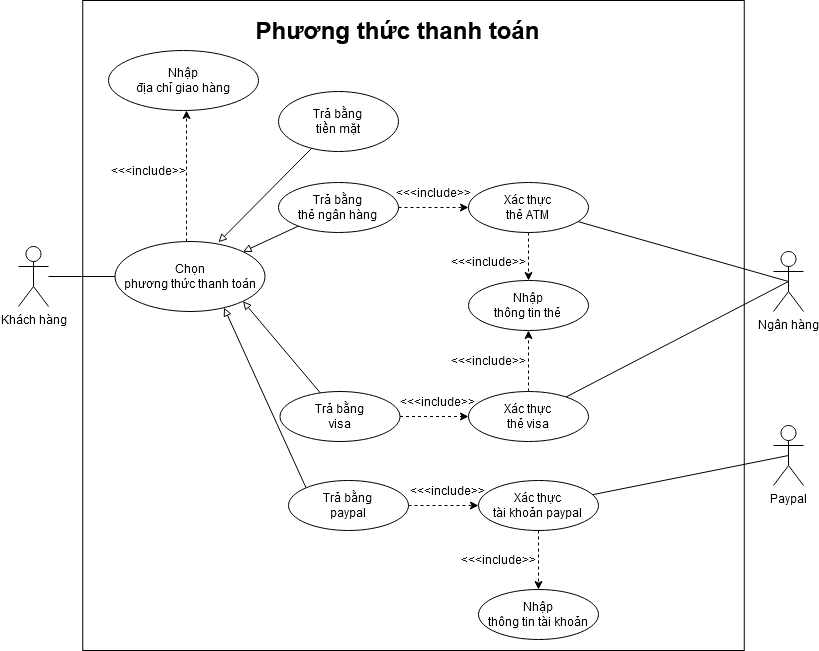

The diagram above was exported from draw.io. Its source (the exported page's mxGraphModel, read from the mxfile embedded in the PNG):
<mxGraphModel dx="842" dy="451" grid="1" gridSize="10" guides="1" tooltips="1" connect="1" arrows="1" fold="1" page="1" pageScale="1" pageWidth="850" pageHeight="1100" math="0" shadow="0">
  <root>
    <mxCell id="Jzq1xagr0u7CVlTdhDcG-0" />
    <mxCell id="Jzq1xagr0u7CVlTdhDcG-1" parent="Jzq1xagr0u7CVlTdhDcG-0" />
    <mxCell id="ESvvrTZGQCT5TZj05NjV-0" value="" style="rounded=0;whiteSpace=wrap;html=1;" vertex="1" parent="Jzq1xagr0u7CVlTdhDcG-1">
      <mxGeometry x="94.25" y="430" width="661.5" height="650" as="geometry" />
    </mxCell>
    <mxCell id="ESvvrTZGQCT5TZj05NjV-1" value="" style="edgeStyle=elbowEdgeStyle;rounded=0;orthogonalLoop=1;jettySize=auto;html=1;endArrow=classic;endFill=1;dashed=1;" edge="1" parent="Jzq1xagr0u7CVlTdhDcG-1" source="ESvvrTZGQCT5TZj05NjV-2" target="ESvvrTZGQCT5TZj05NjV-18">
      <mxGeometry relative="1" as="geometry" />
    </mxCell>
    <mxCell id="ESvvrTZGQCT5TZj05NjV-2" value="&lt;div&gt;Chọn&lt;/div&gt;&lt;div&gt;phương thức thanh toán&lt;br&gt;&lt;/div&gt;" style="ellipse;whiteSpace=wrap;html=1;" vertex="1" parent="Jzq1xagr0u7CVlTdhDcG-1">
      <mxGeometry x="126.5" y="671" width="150" height="70" as="geometry" />
    </mxCell>
    <mxCell id="ESvvrTZGQCT5TZj05NjV-3" value="" style="rounded=0;orthogonalLoop=1;jettySize=auto;html=1;endArrow=block;endFill=0;entryX=0.69;entryY=0.011;entryDx=0;entryDy=0;entryPerimeter=0;" edge="1" parent="Jzq1xagr0u7CVlTdhDcG-1" source="ESvvrTZGQCT5TZj05NjV-4" target="ESvvrTZGQCT5TZj05NjV-2">
      <mxGeometry relative="1" as="geometry">
        <mxPoint x="269.9999999999999" y="816" as="targetPoint" />
      </mxGeometry>
    </mxCell>
    <mxCell id="ESvvrTZGQCT5TZj05NjV-4" value="&lt;div&gt;Trả bằng &lt;br&gt;&lt;/div&gt;&lt;div&gt;tiền mặt&lt;/div&gt;" style="ellipse;whiteSpace=wrap;html=1;" vertex="1" parent="Jzq1xagr0u7CVlTdhDcG-1">
      <mxGeometry x="290" y="521" width="120" height="60" as="geometry" />
    </mxCell>
    <mxCell id="ESvvrTZGQCT5TZj05NjV-5" value="" style="edgeStyle=elbowEdgeStyle;rounded=0;orthogonalLoop=1;jettySize=auto;html=1;endArrow=classic;endFill=1;dashed=1;" edge="1" parent="Jzq1xagr0u7CVlTdhDcG-1" source="ESvvrTZGQCT5TZj05NjV-7" target="ESvvrTZGQCT5TZj05NjV-12">
      <mxGeometry relative="1" as="geometry" />
    </mxCell>
    <mxCell id="ESvvrTZGQCT5TZj05NjV-6" value="" style="edgeStyle=none;rounded=0;orthogonalLoop=1;jettySize=auto;html=1;endArrow=block;endFill=0;" edge="1" parent="Jzq1xagr0u7CVlTdhDcG-1" source="ESvvrTZGQCT5TZj05NjV-7" target="ESvvrTZGQCT5TZj05NjV-2">
      <mxGeometry relative="1" as="geometry" />
    </mxCell>
    <mxCell id="ESvvrTZGQCT5TZj05NjV-7" value="&lt;div&gt;Trả bằng &lt;br&gt;&lt;/div&gt;&lt;div&gt;thẻ ngân hàng&lt;br&gt;&lt;/div&gt;" style="ellipse;whiteSpace=wrap;html=1;" vertex="1" parent="Jzq1xagr0u7CVlTdhDcG-1">
      <mxGeometry x="290" y="612" width="120" height="50" as="geometry" />
    </mxCell>
    <mxCell id="ESvvrTZGQCT5TZj05NjV-8" value="" style="edgeStyle=none;rounded=0;orthogonalLoop=1;jettySize=auto;html=1;endArrow=block;endFill=0;entryX=0.727;entryY=0.947;entryDx=0;entryDy=0;entryPerimeter=0;exitX=0;exitY=0;exitDx=0;exitDy=0;" edge="1" parent="Jzq1xagr0u7CVlTdhDcG-1" source="ESvvrTZGQCT5TZj05NjV-10" target="ESvvrTZGQCT5TZj05NjV-2">
      <mxGeometry relative="1" as="geometry">
        <mxPoint x="263" y="865" as="targetPoint" />
      </mxGeometry>
    </mxCell>
    <mxCell id="ESvvrTZGQCT5TZj05NjV-9" value="" style="edgeStyle=none;rounded=0;orthogonalLoop=1;jettySize=auto;html=1;endArrow=classic;endFill=1;dashed=1;" edge="1" parent="Jzq1xagr0u7CVlTdhDcG-1" source="ESvvrTZGQCT5TZj05NjV-10" target="ESvvrTZGQCT5TZj05NjV-23">
      <mxGeometry relative="1" as="geometry" />
    </mxCell>
    <mxCell id="ESvvrTZGQCT5TZj05NjV-10" value="&lt;div&gt;Trả bằng &lt;br&gt;&lt;/div&gt;&lt;div&gt;paypal&lt;br&gt;&lt;/div&gt;" style="ellipse;whiteSpace=wrap;html=1;" vertex="1" parent="Jzq1xagr0u7CVlTdhDcG-1">
      <mxGeometry x="300" y="910" width="120" height="50" as="geometry" />
    </mxCell>
    <mxCell id="ESvvrTZGQCT5TZj05NjV-11" value="" style="edgeStyle=none;rounded=0;orthogonalLoop=1;jettySize=auto;html=1;endArrow=none;endFill=0;entryX=0.5;entryY=0.5;entryDx=0;entryDy=0;entryPerimeter=0;" edge="1" parent="Jzq1xagr0u7CVlTdhDcG-1" source="ESvvrTZGQCT5TZj05NjV-12" target="ESvvrTZGQCT5TZj05NjV-27">
      <mxGeometry relative="1" as="geometry">
        <mxPoint x="740" y="645.9999999999999" as="targetPoint" />
      </mxGeometry>
    </mxCell>
    <mxCell id="Zin9r82eFBBswPQdqQRn-3" value="" style="edgeStyle=none;rounded=0;orthogonalLoop=1;jettySize=auto;html=1;endArrow=classic;endFill=1;dashed=1;" edge="1" parent="Jzq1xagr0u7CVlTdhDcG-1" source="ESvvrTZGQCT5TZj05NjV-12" target="Zin9r82eFBBswPQdqQRn-1">
      <mxGeometry relative="1" as="geometry" />
    </mxCell>
    <mxCell id="ESvvrTZGQCT5TZj05NjV-12" value="&lt;div&gt;Xác thực &lt;br&gt;&lt;/div&gt;&lt;div&gt;thẻ ATM&lt;br&gt;&lt;/div&gt;" style="ellipse;whiteSpace=wrap;html=1;" vertex="1" parent="Jzq1xagr0u7CVlTdhDcG-1">
      <mxGeometry x="480" y="612" width="120" height="50" as="geometry" />
    </mxCell>
    <mxCell id="ESvvrTZGQCT5TZj05NjV-13" value="" style="edgeStyle=none;rounded=0;orthogonalLoop=1;jettySize=auto;html=1;endArrow=block;endFill=0;entryX=1;entryY=1;entryDx=0;entryDy=0;" edge="1" parent="Jzq1xagr0u7CVlTdhDcG-1" source="ESvvrTZGQCT5TZj05NjV-15" target="ESvvrTZGQCT5TZj05NjV-2">
      <mxGeometry relative="1" as="geometry">
        <mxPoint x="263" y="795" as="targetPoint" />
      </mxGeometry>
    </mxCell>
    <mxCell id="ESvvrTZGQCT5TZj05NjV-14" value="" style="edgeStyle=none;rounded=0;orthogonalLoop=1;jettySize=auto;html=1;endArrow=classic;endFill=1;dashed=1;" edge="1" parent="Jzq1xagr0u7CVlTdhDcG-1" source="ESvvrTZGQCT5TZj05NjV-15" target="ESvvrTZGQCT5TZj05NjV-21">
      <mxGeometry relative="1" as="geometry" />
    </mxCell>
    <mxCell id="ESvvrTZGQCT5TZj05NjV-15" value="&lt;div&gt;Trả bằng &lt;br&gt;&lt;/div&gt;&lt;div&gt;visa&lt;br&gt;&lt;/div&gt;" style="ellipse;whiteSpace=wrap;html=1;" vertex="1" parent="Jzq1xagr0u7CVlTdhDcG-1">
      <mxGeometry x="291.5" y="821" width="120" height="50" as="geometry" />
    </mxCell>
    <mxCell id="ESvvrTZGQCT5TZj05NjV-16" value="" style="edgeStyle=elbowEdgeStyle;rounded=0;orthogonalLoop=1;jettySize=auto;html=1;endArrow=none;endFill=0;" edge="1" parent="Jzq1xagr0u7CVlTdhDcG-1" source="ESvvrTZGQCT5TZj05NjV-17" target="ESvvrTZGQCT5TZj05NjV-2">
      <mxGeometry relative="1" as="geometry" />
    </mxCell>
    <mxCell id="ESvvrTZGQCT5TZj05NjV-17" value="Khách hàng" style="shape=umlActor;verticalLabelPosition=bottom;labelBackgroundColor=#ffffff;verticalAlign=top;html=1;outlineConnect=0;" vertex="1" parent="Jzq1xagr0u7CVlTdhDcG-1">
      <mxGeometry x="30" y="676" width="30" height="60" as="geometry" />
    </mxCell>
    <mxCell id="ESvvrTZGQCT5TZj05NjV-18" value="&lt;div&gt;Nhập &lt;br&gt;&lt;/div&gt;&lt;div&gt;địa chỉ giao hàng&lt;/div&gt;" style="ellipse;whiteSpace=wrap;html=1;" vertex="1" parent="Jzq1xagr0u7CVlTdhDcG-1">
      <mxGeometry x="120" y="480" width="150" height="60" as="geometry" />
    </mxCell>
    <mxCell id="ESvvrTZGQCT5TZj05NjV-19" value="&amp;lt;&amp;lt;&amp;lt;include&amp;gt;&amp;gt;" style="text;html=1;strokeColor=none;fillColor=none;align=center;verticalAlign=middle;whiteSpace=wrap;rounded=0;" vertex="1" parent="Jzq1xagr0u7CVlTdhDcG-1">
      <mxGeometry x="139.99999999999997" y="590" width="40" height="20" as="geometry" />
    </mxCell>
    <mxCell id="ESvvrTZGQCT5TZj05NjV-20" value="" style="edgeStyle=none;rounded=0;orthogonalLoop=1;jettySize=auto;html=1;endArrow=none;endFill=0;entryX=0.5;entryY=0.5;entryDx=0;entryDy=0;entryPerimeter=0;" edge="1" parent="Jzq1xagr0u7CVlTdhDcG-1" source="ESvvrTZGQCT5TZj05NjV-21" target="ESvvrTZGQCT5TZj05NjV-27">
      <mxGeometry relative="1" as="geometry">
        <mxPoint x="740" y="795" as="targetPoint" />
      </mxGeometry>
    </mxCell>
    <mxCell id="Zin9r82eFBBswPQdqQRn-4" value="" style="edgeStyle=none;rounded=0;orthogonalLoop=1;jettySize=auto;html=1;dashed=1;endArrow=classic;endFill=1;" edge="1" parent="Jzq1xagr0u7CVlTdhDcG-1" source="ESvvrTZGQCT5TZj05NjV-21" target="Zin9r82eFBBswPQdqQRn-1">
      <mxGeometry relative="1" as="geometry" />
    </mxCell>
    <mxCell id="ESvvrTZGQCT5TZj05NjV-21" value="&lt;div&gt;Xác thực &lt;br&gt;&lt;/div&gt;&lt;div&gt;thẻ visa&lt;br&gt;&lt;/div&gt;" style="ellipse;whiteSpace=wrap;html=1;" vertex="1" parent="Jzq1xagr0u7CVlTdhDcG-1">
      <mxGeometry x="480" y="821" width="120" height="50" as="geometry" />
    </mxCell>
    <mxCell id="ESvvrTZGQCT5TZj05NjV-22" value="" style="edgeStyle=none;rounded=0;orthogonalLoop=1;jettySize=auto;html=1;endArrow=none;endFill=0;entryX=0.5;entryY=0.5;entryDx=0;entryDy=0;entryPerimeter=0;" edge="1" parent="Jzq1xagr0u7CVlTdhDcG-1" source="ESvvrTZGQCT5TZj05NjV-23" target="ESvvrTZGQCT5TZj05NjV-28">
      <mxGeometry relative="1" as="geometry">
        <mxPoint x="740" y="885" as="targetPoint" />
      </mxGeometry>
    </mxCell>
    <mxCell id="Zin9r82eFBBswPQdqQRn-8" value="" style="edgeStyle=none;rounded=0;orthogonalLoop=1;jettySize=auto;html=1;dashed=1;endArrow=classic;endFill=1;" edge="1" parent="Jzq1xagr0u7CVlTdhDcG-1" source="ESvvrTZGQCT5TZj05NjV-23" target="Zin9r82eFBBswPQdqQRn-7">
      <mxGeometry relative="1" as="geometry" />
    </mxCell>
    <mxCell id="ESvvrTZGQCT5TZj05NjV-23" value="&lt;div&gt;Xác thực &lt;br&gt;&lt;/div&gt;&lt;div&gt;tài khoản paypal&lt;br&gt;&lt;/div&gt;" style="ellipse;whiteSpace=wrap;html=1;" vertex="1" parent="Jzq1xagr0u7CVlTdhDcG-1">
      <mxGeometry x="490" y="910" width="120" height="50" as="geometry" />
    </mxCell>
    <mxCell id="ESvvrTZGQCT5TZj05NjV-24" value="&amp;lt;&amp;lt;&amp;lt;include&amp;gt;&amp;gt;" style="text;html=1;strokeColor=none;fillColor=none;align=center;verticalAlign=middle;whiteSpace=wrap;rounded=0;" vertex="1" parent="Jzq1xagr0u7CVlTdhDcG-1">
      <mxGeometry x="425" y="612" width="40" height="20" as="geometry" />
    </mxCell>
    <mxCell id="ESvvrTZGQCT5TZj05NjV-25" value="&amp;lt;&amp;lt;&amp;lt;include&amp;gt;&amp;gt;" style="text;html=1;strokeColor=none;fillColor=none;align=center;verticalAlign=middle;whiteSpace=wrap;rounded=0;" vertex="1" parent="Jzq1xagr0u7CVlTdhDcG-1">
      <mxGeometry x="428.5" y="821" width="40" height="20" as="geometry" />
    </mxCell>
    <mxCell id="ESvvrTZGQCT5TZj05NjV-26" value="&amp;lt;&amp;lt;&amp;lt;include&amp;gt;&amp;gt;" style="text;html=1;strokeColor=none;fillColor=none;align=center;verticalAlign=middle;whiteSpace=wrap;rounded=0;" vertex="1" parent="Jzq1xagr0u7CVlTdhDcG-1">
      <mxGeometry x="438.5" y="910" width="40" height="20" as="geometry" />
    </mxCell>
    <mxCell id="ESvvrTZGQCT5TZj05NjV-27" value="Ngân hàng" style="shape=umlActor;verticalLabelPosition=bottom;labelBackgroundColor=#ffffff;verticalAlign=top;html=1;outlineConnect=0;" vertex="1" parent="Jzq1xagr0u7CVlTdhDcG-1">
      <mxGeometry x="785" y="681" width="30" height="60" as="geometry" />
    </mxCell>
    <mxCell id="ESvvrTZGQCT5TZj05NjV-28" value="Paypal" style="shape=umlActor;verticalLabelPosition=bottom;labelBackgroundColor=#ffffff;verticalAlign=top;html=1;outlineConnect=0;" vertex="1" parent="Jzq1xagr0u7CVlTdhDcG-1">
      <mxGeometry x="785" y="855" width="30" height="60" as="geometry" />
    </mxCell>
    <mxCell id="ESvvrTZGQCT5TZj05NjV-29" value="Phương thức thanh toán" style="text;strokeColor=none;fillColor=none;html=1;fontSize=24;fontStyle=1;verticalAlign=middle;align=center;" vertex="1" parent="Jzq1xagr0u7CVlTdhDcG-1">
      <mxGeometry x="358.5" y="440" width="100" height="40" as="geometry" />
    </mxCell>
    <mxCell id="Zin9r82eFBBswPQdqQRn-1" value="&lt;div&gt;Nhập&lt;/div&gt;&lt;div&gt;thông tin thẻ&lt;br&gt;&lt;/div&gt;" style="ellipse;whiteSpace=wrap;html=1;" vertex="1" parent="Jzq1xagr0u7CVlTdhDcG-1">
      <mxGeometry x="480" y="710" width="120" height="50" as="geometry" />
    </mxCell>
    <mxCell id="Zin9r82eFBBswPQdqQRn-5" value="&amp;lt;&amp;lt;&amp;lt;include&amp;gt;&amp;gt;" style="text;html=1;strokeColor=none;fillColor=none;align=center;verticalAlign=middle;whiteSpace=wrap;rounded=0;" vertex="1" parent="Jzq1xagr0u7CVlTdhDcG-1">
      <mxGeometry x="480" y="681" width="40" height="20" as="geometry" />
    </mxCell>
    <mxCell id="Zin9r82eFBBswPQdqQRn-6" value="&amp;lt;&amp;lt;&amp;lt;include&amp;gt;&amp;gt;" style="text;html=1;strokeColor=none;fillColor=none;align=center;verticalAlign=middle;whiteSpace=wrap;rounded=0;" vertex="1" parent="Jzq1xagr0u7CVlTdhDcG-1">
      <mxGeometry x="480" y="780" width="40" height="20" as="geometry" />
    </mxCell>
    <mxCell id="Zin9r82eFBBswPQdqQRn-7" value="&lt;div&gt;Nhập &lt;br&gt;&lt;/div&gt;&lt;div&gt;thông tin tài khoản&lt;/div&gt;" style="ellipse;whiteSpace=wrap;html=1;" vertex="1" parent="Jzq1xagr0u7CVlTdhDcG-1">
      <mxGeometry x="490" y="1019" width="120" height="50" as="geometry" />
    </mxCell>
    <mxCell id="Zin9r82eFBBswPQdqQRn-9" value="&amp;lt;&amp;lt;&amp;lt;include&amp;gt;&amp;gt;" style="text;html=1;strokeColor=none;fillColor=none;align=center;verticalAlign=middle;whiteSpace=wrap;rounded=0;" vertex="1" parent="Jzq1xagr0u7CVlTdhDcG-1">
      <mxGeometry x="490" y="979" width="40" height="20" as="geometry" />
    </mxCell>
  </root>
</mxGraphModel>